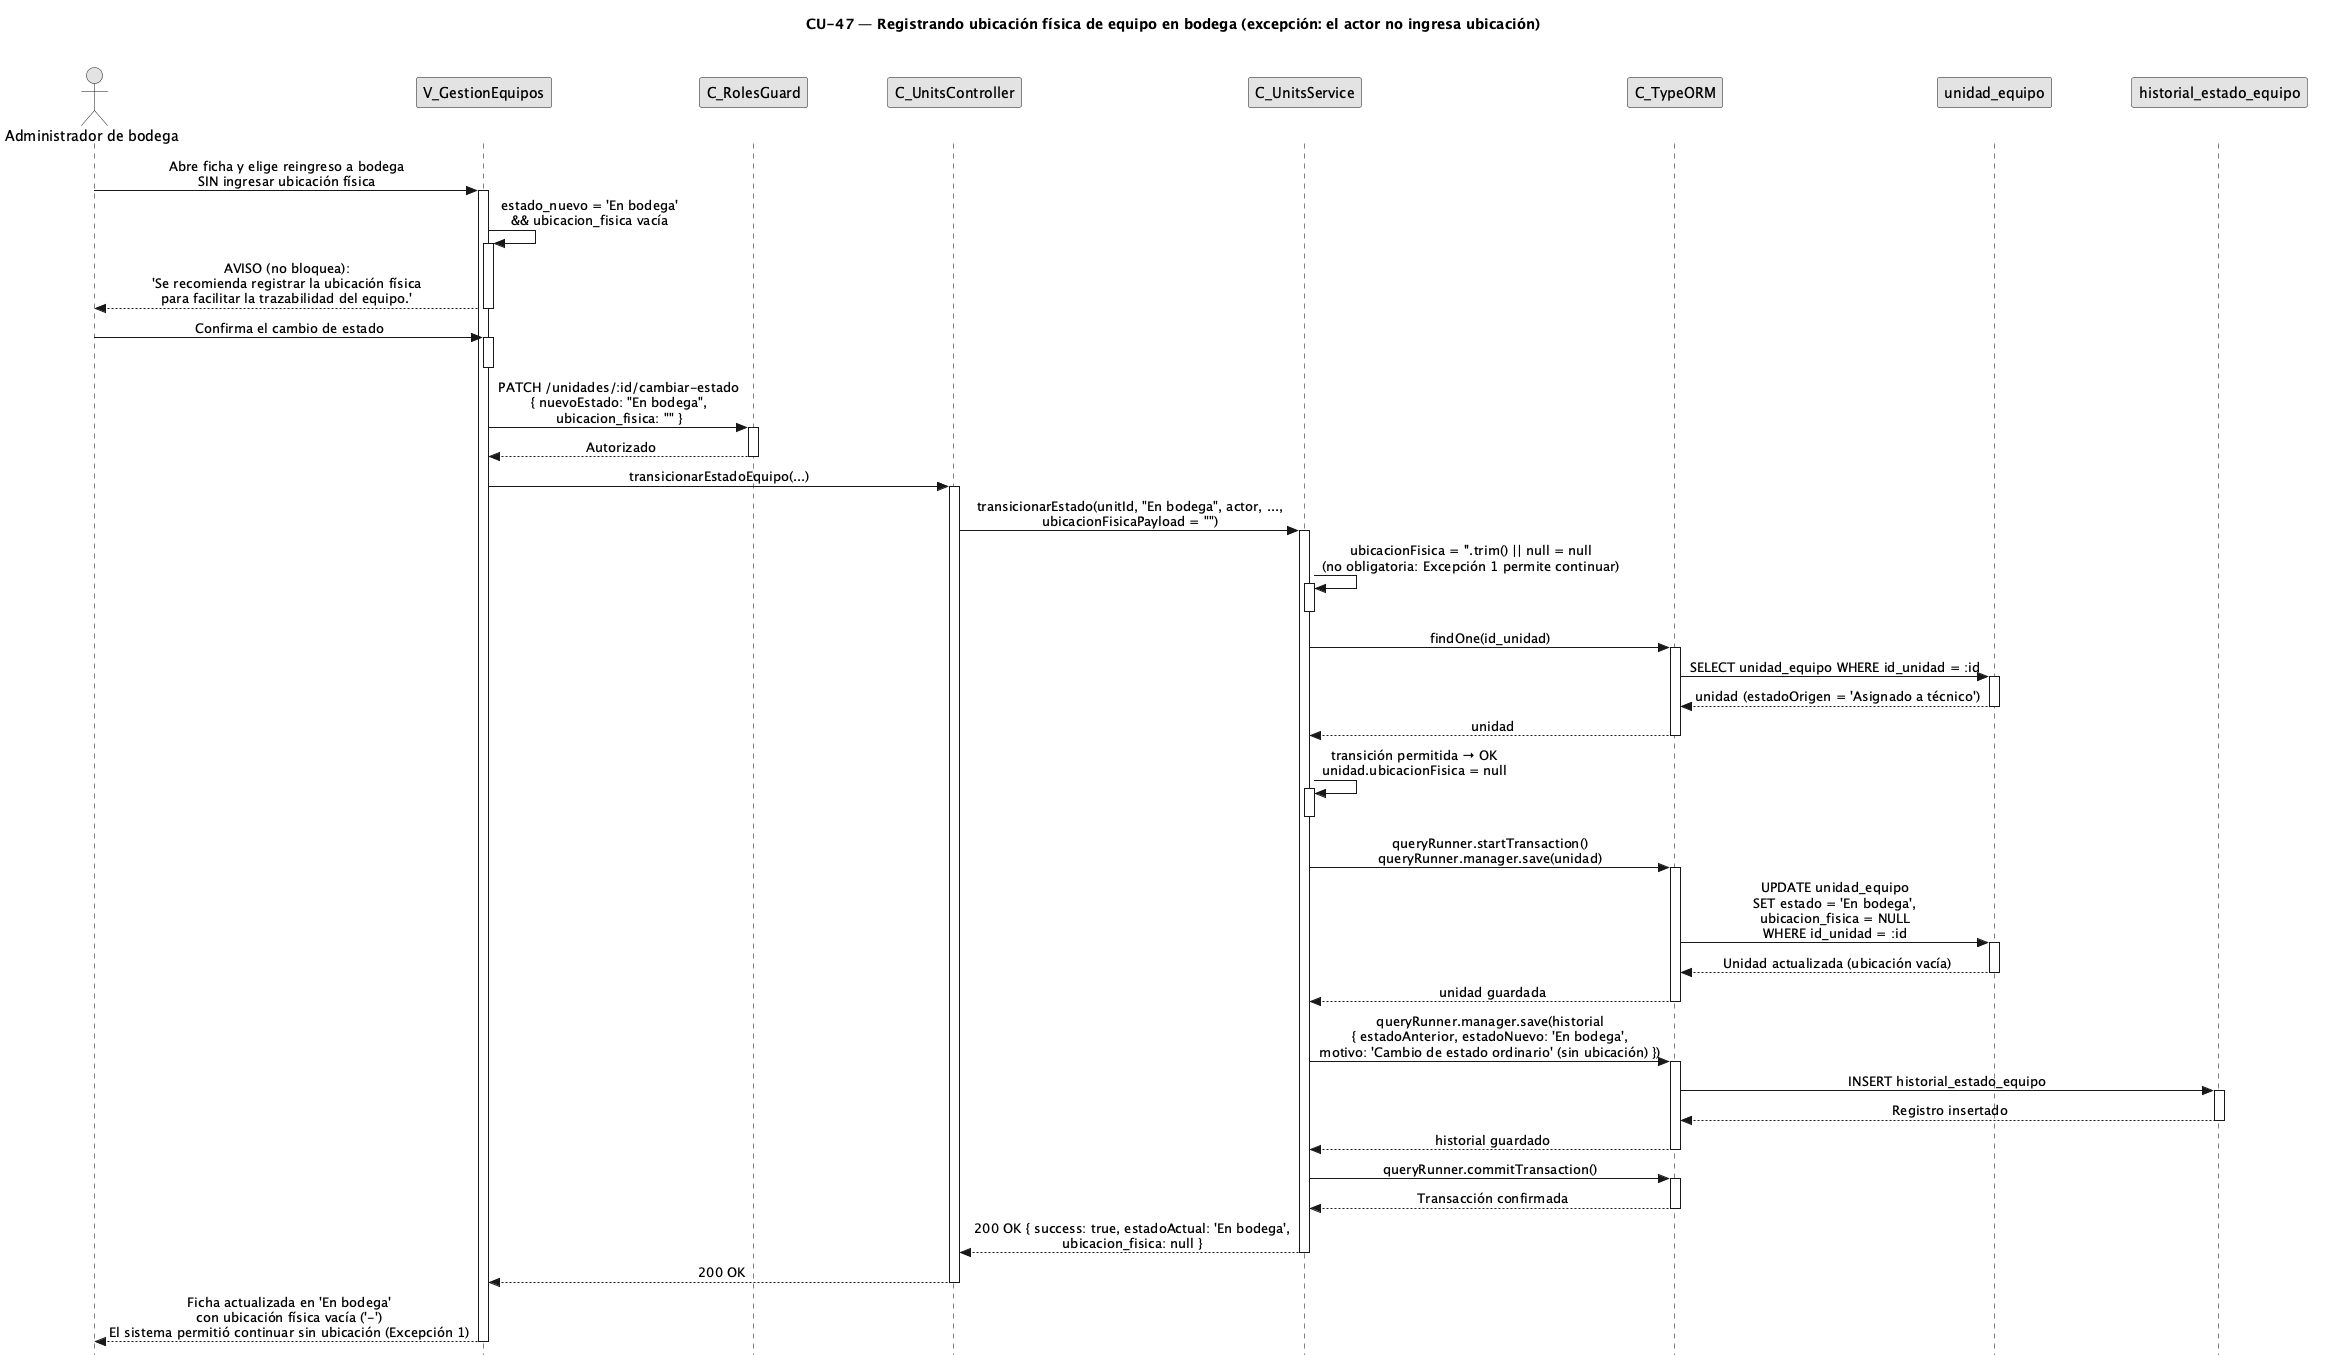

The diagram above was rendered by PlantUML. Its source (embedded in the PNG):
@startuml CU47-exc-sin-ubicacion
title CU-47 — Registrando ubicación física de equipo en bodega (excepción: el actor no ingresa ubicación)

skinparam style strictuml
skinparam monochrome true
skinparam shadowing false
skinparam sequenceMessageAlign center
<style> sequenceDiagram { participant { Margin 35 } actor { Margin 15 } } </style>
skinparam sequence {
  MessageAlign center
  LifeLineBorderColor black
}
hide footbox

actor "Administrador de bodega" as user
participant "V_GestionEquipos" as view
participant "C_RolesGuard" as guard
participant "C_UnitsController" as ctrl
participant "C_UnitsService" as svc
participant "C_TypeORM" as orm
participant "unidad_equipo" as uent
participant "historial_estado_equipo" as hent

user -> view : Abre ficha y elige reingreso a bodega\nSIN ingresar ubicación física
activate view

view -> view : estado_nuevo = 'En bodega'\n&& ubicacion_fisica vacía
activate view
view --> user : AVISO (no bloquea):\n'Se recomienda registrar la ubicación física\npara facilitar la trazabilidad del equipo.'
deactivate view

user -> view : Confirma el cambio de estado
activate view
deactivate view

view -> guard : PATCH /unidades/:id/cambiar-estado\n{ nuevoEstado: "En bodega",\nubicacion_fisica: "" }
activate guard
guard --> view : Autorizado
deactivate guard

view -> ctrl : transicionarEstadoEquipo(...)
activate ctrl
ctrl -> svc : transicionarEstado(unitId, "En bodega", actor, ...,\nubicacionFisicaPayload = "")
activate svc

svc -> svc : ubicacionFisica = ''.trim() || null = null\n(no obligatoria: Excepción 1 permite continuar)
activate svc
deactivate svc

svc -> orm : findOne(id_unidad)
activate orm
orm -> uent : SELECT unidad_equipo WHERE id_unidad = :id
activate uent
uent --> orm : unidad (estadoOrigen = 'Asignado a técnico')
deactivate uent
orm --> svc : unidad
deactivate orm

svc -> svc : transición permitida → OK\nunidad.ubicacionFisica = null
activate svc
deactivate svc

svc -> orm : queryRunner.startTransaction()\nqueryRunner.manager.save(unidad)
activate orm
orm -> uent : UPDATE unidad_equipo\nSET estado = 'En bodega',\nubicacion_fisica = NULL\nWHERE id_unidad = :id
activate uent
uent --> orm : Unidad actualizada (ubicación vacía)
deactivate uent
orm --> svc : unidad guardada
deactivate orm

svc -> orm : queryRunner.manager.save(historial\n{ estadoAnterior, estadoNuevo: 'En bodega',\nmotivo: 'Cambio de estado ordinario' (sin ubicación) })
activate orm
orm -> hent : INSERT historial_estado_equipo
activate hent
hent --> orm : Registro insertado
deactivate hent
orm --> svc : historial guardado
deactivate orm

svc -> orm : queryRunner.commitTransaction()
activate orm
orm --> svc : Transacción confirmada
deactivate orm

svc --> ctrl : 200 OK { success: true, estadoActual: 'En bodega',\nubicacion_fisica: null }
deactivate svc
ctrl --> view : 200 OK
deactivate ctrl

view --> user : Ficha actualizada en 'En bodega'\ncon ubicación física vacía ('-')\nEl sistema permitió continuar sin ubicación (Excepción 1)
deactivate view

@enduml